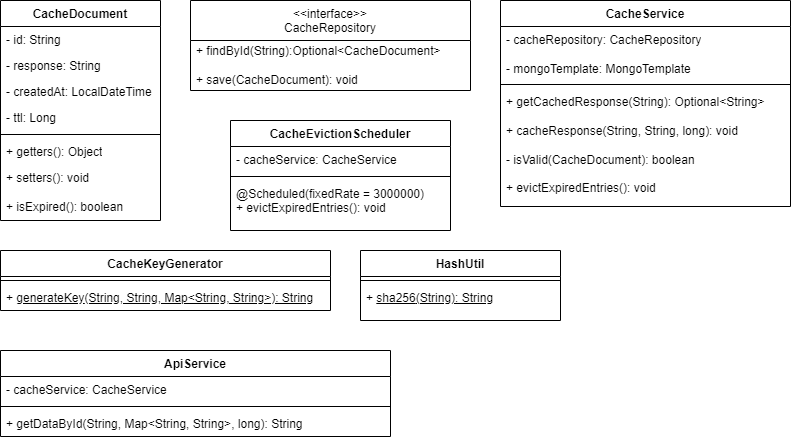

The diagram above was exported from draw.io. Its source (the exported page's mxGraphModel, read from the mxfile embedded in the PNG):
<mxGraphModel dx="937" dy="589" grid="1" gridSize="10" guides="1" tooltips="1" connect="1" arrows="1" fold="1" page="1" pageScale="1" pageWidth="850" pageHeight="1100" math="0" shadow="0">
  <root>
    <mxCell id="0" />
    <mxCell id="1" parent="0" />
    <mxCell id="W_V2pj43ukqj1BhPIjoy-5" value="&lt;span class=&quot;hljs-title class_&quot;&gt;CacheDocument&lt;/span&gt;" style="swimlane;fontStyle=1;align=center;verticalAlign=top;childLayout=stackLayout;horizontal=1;startSize=26;horizontalStack=0;resizeParent=1;resizeParentMax=0;resizeLast=0;collapsible=1;marginBottom=0;whiteSpace=wrap;html=1;" vertex="1" parent="1">
      <mxGeometry x="20" y="30" width="160" height="220" as="geometry" />
    </mxCell>
    <mxCell id="W_V2pj43ukqj1BhPIjoy-6" value="- id: String" style="text;strokeColor=none;fillColor=none;align=left;verticalAlign=top;spacingLeft=4;spacingRight=4;overflow=hidden;rotatable=0;points=[[0,0.5],[1,0.5]];portConstraint=eastwest;whiteSpace=wrap;html=1;" vertex="1" parent="W_V2pj43ukqj1BhPIjoy-5">
      <mxGeometry y="26" width="160" height="26" as="geometry" />
    </mxCell>
    <mxCell id="W_V2pj43ukqj1BhPIjoy-7" value="- response: String" style="text;strokeColor=none;fillColor=none;align=left;verticalAlign=top;spacingLeft=4;spacingRight=4;overflow=hidden;rotatable=0;points=[[0,0.5],[1,0.5]];portConstraint=eastwest;whiteSpace=wrap;html=1;" vertex="1" parent="W_V2pj43ukqj1BhPIjoy-5">
      <mxGeometry y="52" width="160" height="26" as="geometry" />
    </mxCell>
    <mxCell id="W_V2pj43ukqj1BhPIjoy-8" value="- createdAt:&amp;nbsp;LocalDateTime " style="text;strokeColor=none;fillColor=none;align=left;verticalAlign=top;spacingLeft=4;spacingRight=4;overflow=hidden;rotatable=0;points=[[0,0.5],[1,0.5]];portConstraint=eastwest;whiteSpace=wrap;html=1;" vertex="1" parent="W_V2pj43ukqj1BhPIjoy-5">
      <mxGeometry y="78" width="160" height="26" as="geometry" />
    </mxCell>
    <mxCell id="W_V2pj43ukqj1BhPIjoy-9" value="- ttl: Long" style="text;strokeColor=none;fillColor=none;align=left;verticalAlign=top;spacingLeft=4;spacingRight=4;overflow=hidden;rotatable=0;points=[[0,0.5],[1,0.5]];portConstraint=eastwest;whiteSpace=wrap;html=1;" vertex="1" parent="W_V2pj43ukqj1BhPIjoy-5">
      <mxGeometry y="104" width="160" height="26" as="geometry" />
    </mxCell>
    <mxCell id="W_V2pj43ukqj1BhPIjoy-10" value="" style="line;strokeWidth=1;fillColor=none;align=left;verticalAlign=middle;spacingTop=-1;spacingLeft=3;spacingRight=3;rotatable=0;labelPosition=right;points=[];portConstraint=eastwest;strokeColor=inherit;" vertex="1" parent="W_V2pj43ukqj1BhPIjoy-5">
      <mxGeometry y="130" width="160" height="8" as="geometry" />
    </mxCell>
    <mxCell id="W_V2pj43ukqj1BhPIjoy-11" value="+ getters(): Object" style="text;strokeColor=none;fillColor=none;align=left;verticalAlign=top;spacingLeft=4;spacingRight=4;overflow=hidden;rotatable=0;points=[[0,0.5],[1,0.5]];portConstraint=eastwest;whiteSpace=wrap;html=1;" vertex="1" parent="W_V2pj43ukqj1BhPIjoy-5">
      <mxGeometry y="138" width="160" height="26" as="geometry" />
    </mxCell>
    <mxCell id="W_V2pj43ukqj1BhPIjoy-12" value="+ setters(): void&lt;div&gt;&lt;br&gt;&lt;/div&gt;&lt;div&gt;+&amp;nbsp;&lt;span style=&quot;background-color: initial;&quot; class=&quot;hljs-title function_&quot;&gt;isExpired&lt;/span&gt;&lt;span style=&quot;background-color: initial;&quot; class=&quot;hljs-params&quot;&gt;(): boolean&lt;/span&gt;&lt;/div&gt;" style="text;strokeColor=none;fillColor=none;align=left;verticalAlign=top;spacingLeft=4;spacingRight=4;overflow=hidden;rotatable=0;points=[[0,0.5],[1,0.5]];portConstraint=eastwest;whiteSpace=wrap;html=1;" vertex="1" parent="W_V2pj43ukqj1BhPIjoy-5">
      <mxGeometry y="164" width="160" height="56" as="geometry" />
    </mxCell>
    <mxCell id="W_V2pj43ukqj1BhPIjoy-13" value="&amp;lt;&amp;lt;interface&amp;gt;&amp;gt;&lt;br&gt;&lt;span class=&quot;hljs-title class_&quot;&gt;CacheRepository&lt;/span&gt;" style="swimlane;fontStyle=0;align=center;verticalAlign=top;childLayout=stackLayout;horizontal=1;startSize=40;horizontalStack=0;resizeParent=1;resizeParentMax=0;resizeLast=0;collapsible=0;marginBottom=0;html=1;whiteSpace=wrap;" vertex="1" parent="1">
      <mxGeometry x="210" y="30" width="280" height="90" as="geometry" />
    </mxCell>
    <mxCell id="W_V2pj43ukqj1BhPIjoy-14" value="&lt;span class=&quot;hljs-title function_&quot;&gt;+ findById&lt;/span&gt;&lt;span class=&quot;hljs-params&quot;&gt;(String)&lt;/span&gt;:Optional&amp;lt;CacheDocument&amp;gt;&lt;div&gt;&lt;br&gt;&lt;/div&gt;&lt;div&gt;&lt;span class=&quot;hljs-operator&quot;&gt;+&lt;/span&gt; save(CacheDocument): void&lt;br&gt;&lt;/div&gt;" style="text;html=1;strokeColor=none;fillColor=none;align=left;verticalAlign=middle;spacingLeft=4;spacingRight=4;overflow=hidden;rotatable=0;points=[[0,0.5],[1,0.5]];portConstraint=eastwest;whiteSpace=wrap;" vertex="1" parent="W_V2pj43ukqj1BhPIjoy-13">
      <mxGeometry y="40" width="280" height="50" as="geometry" />
    </mxCell>
    <mxCell id="W_V2pj43ukqj1BhPIjoy-15" value="&lt;span class=&quot;hljs-title class_&quot;&gt;CacheService&lt;/span&gt;" style="swimlane;fontStyle=1;align=center;verticalAlign=top;childLayout=stackLayout;horizontal=1;startSize=26;horizontalStack=0;resizeParent=1;resizeParentMax=0;resizeLast=0;collapsible=1;marginBottom=0;whiteSpace=wrap;html=1;" vertex="1" parent="1">
      <mxGeometry x="520" y="30" width="290" height="206" as="geometry" />
    </mxCell>
    <mxCell id="W_V2pj43ukqj1BhPIjoy-16" value="-&amp;nbsp;cacheRepository:&amp;nbsp;CacheRepository&lt;div&gt;&amp;nbsp; &lt;div&gt;-&amp;nbsp;mongoTemplate: MongoTemplate&lt;/div&gt;&lt;/div&gt;" style="text;strokeColor=none;fillColor=none;align=left;verticalAlign=top;spacingLeft=4;spacingRight=4;overflow=hidden;rotatable=0;points=[[0,0.5],[1,0.5]];portConstraint=eastwest;whiteSpace=wrap;html=1;" vertex="1" parent="W_V2pj43ukqj1BhPIjoy-15">
      <mxGeometry y="26" width="290" height="54" as="geometry" />
    </mxCell>
    <mxCell id="W_V2pj43ukqj1BhPIjoy-17" value="" style="line;strokeWidth=1;fillColor=none;align=left;verticalAlign=middle;spacingTop=-1;spacingLeft=3;spacingRight=3;rotatable=0;labelPosition=right;points=[];portConstraint=eastwest;strokeColor=inherit;" vertex="1" parent="W_V2pj43ukqj1BhPIjoy-15">
      <mxGeometry y="80" width="290" height="8" as="geometry" />
    </mxCell>
    <mxCell id="W_V2pj43ukqj1BhPIjoy-18" value="+&amp;nbsp;&lt;span class=&quot;hljs-title function_&quot;&gt;getCachedResponse&lt;/span&gt;&lt;span class=&quot;hljs-params&quot;&gt;(String):&amp;nbsp;Optional&amp;lt;String&amp;gt;&lt;/span&gt;&lt;div&gt;&lt;br&gt;&lt;div&gt;&lt;span class=&quot;hljs-params&quot;&gt;+&amp;nbsp;&lt;/span&gt;&lt;span style=&quot;background-color: initial;&quot; class=&quot;hljs-title function_&quot;&gt;cacheResponse&lt;/span&gt;&lt;span style=&quot;background-color: initial;&quot; class=&quot;hljs-params&quot;&gt;(String, String,&amp;nbsp;&lt;/span&gt;&lt;span style=&quot;background-color: initial;&quot;&gt;long&lt;/span&gt;&lt;span style=&quot;background-color: initial;&quot;&gt;): void&lt;/span&gt;&lt;/div&gt;&lt;div&gt;&lt;span style=&quot;background-color: initial;&quot; class=&quot;hljs-params&quot;&gt;&lt;br&gt;&lt;/span&gt;&lt;/div&gt;&lt;div&gt;&lt;span style=&quot;background-color: initial;&quot; class=&quot;hljs-params&quot;&gt;-&amp;nbsp;&lt;/span&gt;&lt;span style=&quot;background-color: initial;&quot; class=&quot;hljs-title function_&quot;&gt;isValid&lt;/span&gt;&lt;span style=&quot;background-color: initial;&quot; class=&quot;hljs-params&quot;&gt;(CacheDocument):&amp;nbsp;&lt;/span&gt;&lt;span style=&quot;background-color: initial;&quot;&gt;boolean&lt;/span&gt;&lt;/div&gt;&lt;/div&gt;&lt;div&gt;&lt;span style=&quot;background-color: initial;&quot;&gt;&lt;br&gt;&lt;/span&gt;&lt;/div&gt;&lt;div&gt;&lt;span style=&quot;background-color: initial;&quot;&gt;+&amp;nbsp;&lt;/span&gt;&lt;span style=&quot;background-color: initial;&quot; class=&quot;hljs-title function_&quot;&gt;evictExpiredEntries&lt;/span&gt;&lt;span style=&quot;background-color: initial;&quot; class=&quot;hljs-params&quot;&gt;(): void&lt;/span&gt;&lt;/div&gt;" style="text;strokeColor=none;fillColor=none;align=left;verticalAlign=top;spacingLeft=4;spacingRight=4;overflow=hidden;rotatable=0;points=[[0,0.5],[1,0.5]];portConstraint=eastwest;whiteSpace=wrap;html=1;" vertex="1" parent="W_V2pj43ukqj1BhPIjoy-15">
      <mxGeometry y="88" width="290" height="118" as="geometry" />
    </mxCell>
    <mxCell id="W_V2pj43ukqj1BhPIjoy-19" value="&lt;span class=&quot;hljs-title class_&quot;&gt;CacheKeyGenerator&lt;/span&gt;" style="swimlane;fontStyle=1;align=center;verticalAlign=top;childLayout=stackLayout;horizontal=1;startSize=26;horizontalStack=0;resizeParent=1;resizeParentMax=0;resizeLast=0;collapsible=1;marginBottom=0;whiteSpace=wrap;html=1;" vertex="1" parent="1">
      <mxGeometry x="20" y="280" width="330" height="60" as="geometry">
        <mxRectangle x="280" y="320" width="150" height="30" as="alternateBounds" />
      </mxGeometry>
    </mxCell>
    <mxCell id="W_V2pj43ukqj1BhPIjoy-20" value="" style="line;strokeWidth=1;fillColor=none;align=left;verticalAlign=middle;spacingTop=-1;spacingLeft=3;spacingRight=3;rotatable=0;labelPosition=right;points=[];portConstraint=eastwest;strokeColor=inherit;" vertex="1" parent="W_V2pj43ukqj1BhPIjoy-19">
      <mxGeometry y="26" width="330" height="8" as="geometry" />
    </mxCell>
    <mxCell id="W_V2pj43ukqj1BhPIjoy-21" value="&lt;span style=&quot;&quot; class=&quot;hljs-title function_&quot;&gt;+ &lt;u&gt;generateKey&lt;/u&gt;&lt;/span&gt;&lt;span style=&quot;text-decoration-line: underline;&quot; class=&quot;hljs-params&quot;&gt;(String, String, Map&amp;lt;String, String&amp;gt;): String&lt;/span&gt;" style="text;strokeColor=none;fillColor=none;align=left;verticalAlign=top;spacingLeft=4;spacingRight=4;overflow=hidden;rotatable=0;points=[[0,0.5],[1,0.5]];portConstraint=eastwest;whiteSpace=wrap;html=1;" vertex="1" parent="W_V2pj43ukqj1BhPIjoy-19">
      <mxGeometry y="34" width="330" height="26" as="geometry" />
    </mxCell>
    <mxCell id="W_V2pj43ukqj1BhPIjoy-22" value="&lt;span class=&quot;hljs-title class_&quot;&gt;HashUtil&lt;/span&gt;" style="swimlane;fontStyle=1;align=center;verticalAlign=top;childLayout=stackLayout;horizontal=1;startSize=26;horizontalStack=0;resizeParent=1;resizeParentMax=0;resizeLast=0;collapsible=1;marginBottom=0;whiteSpace=wrap;html=1;" vertex="1" parent="1">
      <mxGeometry x="380" y="280" width="200" height="70" as="geometry" />
    </mxCell>
    <mxCell id="W_V2pj43ukqj1BhPIjoy-23" value="" style="line;strokeWidth=1;fillColor=none;align=left;verticalAlign=middle;spacingTop=-1;spacingLeft=3;spacingRight=3;rotatable=0;labelPosition=right;points=[];portConstraint=eastwest;strokeColor=inherit;" vertex="1" parent="W_V2pj43ukqj1BhPIjoy-22">
      <mxGeometry y="26" width="200" height="8" as="geometry" />
    </mxCell>
    <mxCell id="W_V2pj43ukqj1BhPIjoy-24" value="+&amp;nbsp;&lt;u&gt;&lt;span class=&quot;hljs-title function_&quot;&gt;sha256&lt;/span&gt;&lt;span class=&quot;hljs-params&quot;&gt;(String): String&lt;/span&gt;&lt;/u&gt;" style="text;strokeColor=none;fillColor=none;align=left;verticalAlign=top;spacingLeft=4;spacingRight=4;overflow=hidden;rotatable=0;points=[[0,0.5],[1,0.5]];portConstraint=eastwest;whiteSpace=wrap;html=1;" vertex="1" parent="W_V2pj43ukqj1BhPIjoy-22">
      <mxGeometry y="34" width="200" height="36" as="geometry" />
    </mxCell>
    <mxCell id="W_V2pj43ukqj1BhPIjoy-25" value="&lt;span class=&quot;hljs-title class_&quot;&gt;ApiService&lt;/span&gt;" style="swimlane;fontStyle=1;align=center;verticalAlign=top;childLayout=stackLayout;horizontal=1;startSize=26;horizontalStack=0;resizeParent=1;resizeParentMax=0;resizeLast=0;collapsible=1;marginBottom=0;whiteSpace=wrap;html=1;" vertex="1" parent="1">
      <mxGeometry x="20" y="380" width="390" height="86" as="geometry" />
    </mxCell>
    <mxCell id="W_V2pj43ukqj1BhPIjoy-26" value="-&amp;nbsp;cacheService: CacheService" style="text;strokeColor=none;fillColor=none;align=left;verticalAlign=top;spacingLeft=4;spacingRight=4;overflow=hidden;rotatable=0;points=[[0,0.5],[1,0.5]];portConstraint=eastwest;whiteSpace=wrap;html=1;" vertex="1" parent="W_V2pj43ukqj1BhPIjoy-25">
      <mxGeometry y="26" width="390" height="26" as="geometry" />
    </mxCell>
    <mxCell id="W_V2pj43ukqj1BhPIjoy-27" value="" style="line;strokeWidth=1;fillColor=none;align=left;verticalAlign=middle;spacingTop=-1;spacingLeft=3;spacingRight=3;rotatable=0;labelPosition=right;points=[];portConstraint=eastwest;strokeColor=inherit;" vertex="1" parent="W_V2pj43ukqj1BhPIjoy-25">
      <mxGeometry y="52" width="390" height="8" as="geometry" />
    </mxCell>
    <mxCell id="W_V2pj43ukqj1BhPIjoy-28" value="+&amp;nbsp;&lt;span class=&quot;hljs-title function_&quot;&gt;getDataById&lt;/span&gt;&lt;span class=&quot;hljs-params&quot;&gt;(String, Map&amp;lt;String, String&amp;gt;,&amp;nbsp;&lt;span class=&quot;hljs-type&quot;&gt;long&lt;/span&gt;): String&lt;/span&gt;" style="text;strokeColor=none;fillColor=none;align=left;verticalAlign=top;spacingLeft=4;spacingRight=4;overflow=hidden;rotatable=0;points=[[0,0.5],[1,0.5]];portConstraint=eastwest;whiteSpace=wrap;html=1;" vertex="1" parent="W_V2pj43ukqj1BhPIjoy-25">
      <mxGeometry y="60" width="390" height="26" as="geometry" />
    </mxCell>
    <mxCell id="W_V2pj43ukqj1BhPIjoy-29" value="&lt;span class=&quot;hljs-title class_&quot;&gt;CacheEvictionScheduler&lt;/span&gt;" style="swimlane;fontStyle=1;align=center;verticalAlign=top;childLayout=stackLayout;horizontal=1;startSize=26;horizontalStack=0;resizeParent=1;resizeParentMax=0;resizeLast=0;collapsible=1;marginBottom=0;whiteSpace=wrap;html=1;" vertex="1" parent="1">
      <mxGeometry x="250" y="150" width="220" height="110" as="geometry" />
    </mxCell>
    <mxCell id="W_V2pj43ukqj1BhPIjoy-30" value="-&amp;nbsp;cacheService: CacheService" style="text;strokeColor=none;fillColor=none;align=left;verticalAlign=top;spacingLeft=4;spacingRight=4;overflow=hidden;rotatable=0;points=[[0,0.5],[1,0.5]];portConstraint=eastwest;whiteSpace=wrap;html=1;" vertex="1" parent="W_V2pj43ukqj1BhPIjoy-29">
      <mxGeometry y="26" width="220" height="26" as="geometry" />
    </mxCell>
    <mxCell id="W_V2pj43ukqj1BhPIjoy-31" value="" style="line;strokeWidth=1;fillColor=none;align=left;verticalAlign=middle;spacingTop=-1;spacingLeft=3;spacingRight=3;rotatable=0;labelPosition=right;points=[];portConstraint=eastwest;strokeColor=inherit;" vertex="1" parent="W_V2pj43ukqj1BhPIjoy-29">
      <mxGeometry y="52" width="220" height="8" as="geometry" />
    </mxCell>
    <mxCell id="W_V2pj43ukqj1BhPIjoy-32" value="&lt;div&gt;@Scheduled(fixedRate = 3000000)&lt;br&gt;&lt;/div&gt;+&amp;nbsp;&lt;span class=&quot;hljs-title function_&quot;&gt;evictExpiredEntries&lt;/span&gt;&lt;span class=&quot;hljs-params&quot;&gt;(): void&lt;/span&gt;" style="text;strokeColor=none;fillColor=none;align=left;verticalAlign=top;spacingLeft=4;spacingRight=4;overflow=hidden;rotatable=0;points=[[0,0.5],[1,0.5]];portConstraint=eastwest;whiteSpace=wrap;html=1;" vertex="1" parent="W_V2pj43ukqj1BhPIjoy-29">
      <mxGeometry y="60" width="220" height="50" as="geometry" />
    </mxCell>
  </root>
</mxGraphModel>